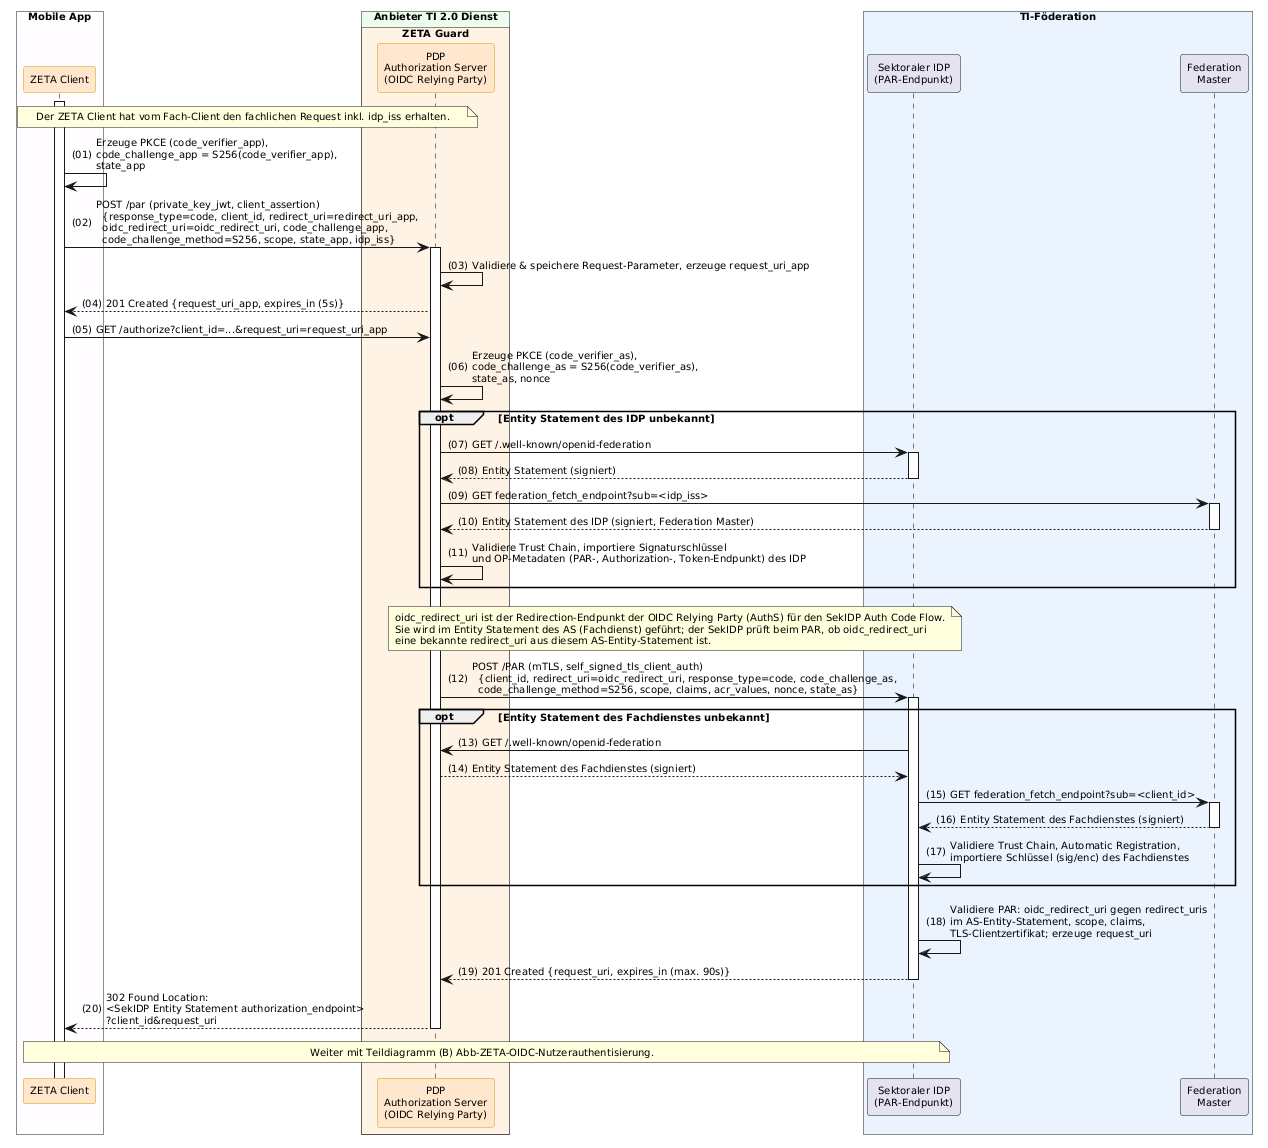

The diagram above was rendered by PlantUML. Its source (embedded in the PNG):
@startuml "Abb-ZETA-OIDC-Authorization-Request-mit-PAR"
!include ../puml-layout.txt


' Teildiagramm (A): Authorization Request des ZETA Client mit Pushed Authorization Request (PAR)
' Teil von Abb-ZETA-OIDC-Authentifizierung-mobiler-Clients

box "Mobile App" DEVICE_COLOR
  participant Client as "ZETA Client" <<zeta>>
end box

box "Anbieter TI 2.0 Dienst" PROVIDER_COLOR
  box "ZETA Guard" ZETA_GUARD_COLOR
    participant AuthS as "PDP\nAuthorization Server\n(OIDC Relying Party)" <<zeta>>
  end box
end box

box "TI-Föderation" #EAF2FF
  participant IDP as "Sektoraler IDP\n(PAR-Endpunkt)"
  participant FM as "Federation\nMaster"
end box

Client++
note over Client, AuthS: Der ZETA Client hat vom Fach-Client den fachlichen Request inkl. idp_iss erhalten.

Client -> Client: Erzeuge PKCE (code_verifier_app),\ncode_challenge_app = S256(code_verifier_app),\nstate_app

Client -> AuthS++: POST /par (private_key_jwt, client_assertion)\n  {response_type=code, client_id, redirect_uri=redirect_uri_app,\n  oidc_redirect_uri=oidc_redirect_uri, code_challenge_app,\n  code_challenge_method=S256, scope, state_app, idp_iss}
AuthS -> AuthS:  Validiere & speichere Request-Parameter, erzeuge request_uri_app
AuthS --> Client: 201 Created {request_uri_app, expires_in (5s)}
Client -> AuthS: GET /authorize?client_id=...&request_uri=request_uri_app

AuthS -> AuthS: Erzeuge PKCE (code_verifier_as),\ncode_challenge_as = S256(code_verifier_as),\nstate_as, nonce

opt Entity Statement des IDP unbekannt
    AuthS -> IDP++: GET /.well-known/openid-federation
    IDP --> AuthS--: Entity Statement (signiert)
    AuthS -> FM++: GET federation_fetch_endpoint?sub=<idp_iss>
    FM --> AuthS--: Entity Statement des IDP (signiert, Federation Master)
    AuthS -> AuthS: Validiere Trust Chain, importiere Signaturschlüssel\nund OP-Metadaten (PAR-, Authorization-, Token-Endpunkt) des IDP
end

note over AuthS, IDP
  oidc_redirect_uri ist der Redirection-Endpunkt der OIDC Relying Party (AuthS) für den SekIDP Auth Code Flow.
  Sie wird im Entity Statement des AS (Fachdienst) geführt; der SekIDP prüft beim PAR, ob oidc_redirect_uri
  eine bekannte redirect_uri aus diesem AS-Entity-Statement ist.
end note

AuthS -> IDP++: POST /PAR (mTLS, self_signed_tls_client_auth)\n  {client_id, redirect_uri=oidc_redirect_uri, response_type=code, code_challenge_as,\n  code_challenge_method=S256, scope, claims, acr_values, nonce, state_as}

opt Entity Statement des Fachdienstes unbekannt
    IDP -> AuthS: GET /.well-known/openid-federation
    AuthS --> IDP: Entity Statement des Fachdienstes (signiert)
    IDP -> FM++: GET federation_fetch_endpoint?sub=<client_id>
    FM --> IDP--: Entity Statement des Fachdienstes (signiert)
    IDP -> IDP: Validiere Trust Chain, Automatic Registration,\nimportiere Schlüssel (sig/enc) des Fachdienstes
end

IDP -> IDP: Validiere PAR: oidc_redirect_uri gegen redirect_uris\nim AS-Entity-Statement, scope, claims,\nTLS-Clientzertifikat; erzeuge request_uri
IDP --> AuthS--: 201 Created {request_uri, expires_in (max. 90s)}

AuthS --> Client--: 302 Found Location:\n<SekIDP Entity Statement authorization_endpoint>\n?client_id&request_uri

note over Client, IDP: Weiter mit Teildiagramm (B) Abb-ZETA-OIDC-Nutzerauthentisierung.

@enduml